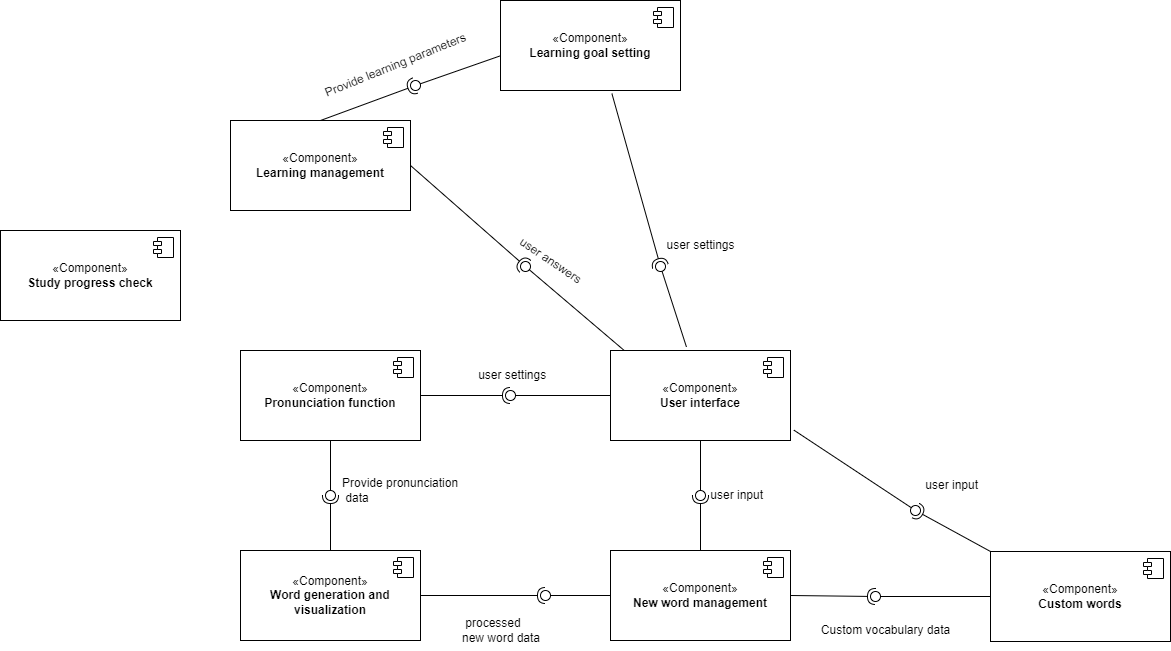

The diagram above was exported from draw.io. Its source (the exported page's mxGraphModel, read from the mxfile embedded in the PNG):
<mxGraphModel dx="934" dy="499" grid="1" gridSize="10" guides="1" tooltips="1" connect="1" arrows="1" fold="1" page="1" pageScale="1" pageWidth="1200" pageHeight="1600" math="0" shadow="0">
  <root>
    <mxCell id="0" />
    <mxCell id="1" parent="0" />
    <mxCell id="Hc3Tz86l8l19YMrTEk-I-75" value="«Component»&lt;br&gt;&lt;b&gt;User interface&lt;/b&gt;" style="html=1;dropTarget=0;whiteSpace=wrap;" vertex="1" parent="1">
      <mxGeometry x="670" y="590" width="180" height="90" as="geometry" />
    </mxCell>
    <mxCell id="Hc3Tz86l8l19YMrTEk-I-76" value="" style="shape=module;jettyWidth=8;jettyHeight=4;" vertex="1" parent="Hc3Tz86l8l19YMrTEk-I-75">
      <mxGeometry x="1" width="20" height="20" relative="1" as="geometry">
        <mxPoint x="-27" y="7" as="offset" />
      </mxGeometry>
    </mxCell>
    <mxCell id="Hc3Tz86l8l19YMrTEk-I-77" value="«Component»&lt;br&gt;&lt;b&gt;New word management&lt;/b&gt;" style="html=1;dropTarget=0;whiteSpace=wrap;" vertex="1" parent="1">
      <mxGeometry x="670" y="790" width="180" height="90" as="geometry" />
    </mxCell>
    <mxCell id="Hc3Tz86l8l19YMrTEk-I-78" value="" style="shape=module;jettyWidth=8;jettyHeight=4;" vertex="1" parent="Hc3Tz86l8l19YMrTEk-I-77">
      <mxGeometry x="1" width="20" height="20" relative="1" as="geometry">
        <mxPoint x="-27" y="7" as="offset" />
      </mxGeometry>
    </mxCell>
    <mxCell id="Hc3Tz86l8l19YMrTEk-I-79" value="«Component»&lt;br&gt;&lt;b&gt;Custom words&lt;/b&gt;" style="html=1;dropTarget=0;whiteSpace=wrap;" vertex="1" parent="1">
      <mxGeometry x="1050" y="791" width="180" height="90" as="geometry" />
    </mxCell>
    <mxCell id="Hc3Tz86l8l19YMrTEk-I-80" value="" style="shape=module;jettyWidth=8;jettyHeight=4;" vertex="1" parent="Hc3Tz86l8l19YMrTEk-I-79">
      <mxGeometry x="1" width="20" height="20" relative="1" as="geometry">
        <mxPoint x="-27" y="7" as="offset" />
      </mxGeometry>
    </mxCell>
    <mxCell id="Hc3Tz86l8l19YMrTEk-I-81" value="" style="rounded=0;orthogonalLoop=1;jettySize=auto;html=1;endArrow=halfCircle;endFill=0;endSize=6;strokeWidth=1;sketch=0;exitX=0.5;exitY=0;exitDx=0;exitDy=0;" edge="1" target="Hc3Tz86l8l19YMrTEk-I-83" parent="1" source="Hc3Tz86l8l19YMrTEk-I-77">
      <mxGeometry relative="1" as="geometry">
        <mxPoint x="780" y="735" as="sourcePoint" />
      </mxGeometry>
    </mxCell>
    <mxCell id="Hc3Tz86l8l19YMrTEk-I-82" value="" style="rounded=0;orthogonalLoop=1;jettySize=auto;html=1;endArrow=oval;endFill=0;sketch=0;sourcePerimeterSpacing=0;targetPerimeterSpacing=0;endSize=10;exitX=0.5;exitY=1;exitDx=0;exitDy=0;" edge="1" target="Hc3Tz86l8l19YMrTEk-I-83" parent="1" source="Hc3Tz86l8l19YMrTEk-I-75">
      <mxGeometry relative="1" as="geometry">
        <mxPoint x="740" y="735" as="sourcePoint" />
      </mxGeometry>
    </mxCell>
    <mxCell id="Hc3Tz86l8l19YMrTEk-I-83" value="" style="ellipse;whiteSpace=wrap;html=1;align=center;aspect=fixed;fillColor=none;strokeColor=none;resizable=0;perimeter=centerPerimeter;rotatable=0;allowArrows=0;points=[];outlineConnect=1;" vertex="1" parent="1">
      <mxGeometry x="755" y="730" width="10" height="10" as="geometry" />
    </mxCell>
    <mxCell id="Hc3Tz86l8l19YMrTEk-I-84" value="&amp;nbsp;user&amp;nbsp;input" style="text;html=1;align=left;verticalAlign=middle;resizable=0;points=[];autosize=1;strokeColor=none;fillColor=none;" vertex="1" parent="1">
      <mxGeometry x="765" y="720" width="80" height="30" as="geometry" />
    </mxCell>
    <mxCell id="Hc3Tz86l8l19YMrTEk-I-85" value="«Component»&lt;br&gt;&lt;b&gt;Word generation and visualization&lt;/b&gt;" style="html=1;dropTarget=0;whiteSpace=wrap;" vertex="1" parent="1">
      <mxGeometry x="300" y="790" width="180" height="90" as="geometry" />
    </mxCell>
    <mxCell id="Hc3Tz86l8l19YMrTEk-I-86" value="" style="shape=module;jettyWidth=8;jettyHeight=4;" vertex="1" parent="Hc3Tz86l8l19YMrTEk-I-85">
      <mxGeometry x="1" width="20" height="20" relative="1" as="geometry">
        <mxPoint x="-27" y="7" as="offset" />
      </mxGeometry>
    </mxCell>
    <mxCell id="Hc3Tz86l8l19YMrTEk-I-87" value="" style="rounded=0;orthogonalLoop=1;jettySize=auto;html=1;endArrow=halfCircle;endFill=0;endSize=6;strokeWidth=1;sketch=0;exitX=1;exitY=0.5;exitDx=0;exitDy=0;" edge="1" target="Hc3Tz86l8l19YMrTEk-I-89" parent="1" source="Hc3Tz86l8l19YMrTEk-I-85">
      <mxGeometry relative="1" as="geometry">
        <mxPoint x="630" y="835" as="sourcePoint" />
      </mxGeometry>
    </mxCell>
    <mxCell id="Hc3Tz86l8l19YMrTEk-I-88" value="" style="rounded=0;orthogonalLoop=1;jettySize=auto;html=1;endArrow=oval;endFill=0;sketch=0;sourcePerimeterSpacing=0;targetPerimeterSpacing=0;endSize=10;exitX=0;exitY=0.5;exitDx=0;exitDy=0;" edge="1" target="Hc3Tz86l8l19YMrTEk-I-89" parent="1" source="Hc3Tz86l8l19YMrTEk-I-77">
      <mxGeometry relative="1" as="geometry">
        <mxPoint x="590" y="835" as="sourcePoint" />
      </mxGeometry>
    </mxCell>
    <mxCell id="Hc3Tz86l8l19YMrTEk-I-89" value="" style="ellipse;whiteSpace=wrap;html=1;align=center;aspect=fixed;fillColor=none;strokeColor=none;resizable=0;perimeter=centerPerimeter;rotatable=0;allowArrows=0;points=[];outlineConnect=1;" vertex="1" parent="1">
      <mxGeometry x="600" y="830" width="10" height="10" as="geometry" />
    </mxCell>
    <mxCell id="Hc3Tz86l8l19YMrTEk-I-90" value="&amp;nbsp;processed &lt;br&gt;new word data" style="text;html=1;align=left;verticalAlign=middle;resizable=0;points=[];autosize=1;strokeColor=none;fillColor=none;" vertex="1" parent="1">
      <mxGeometry x="520" y="850" width="100" height="40" as="geometry" />
    </mxCell>
    <mxCell id="Hc3Tz86l8l19YMrTEk-I-91" value="" style="rounded=0;orthogonalLoop=1;jettySize=auto;html=1;endArrow=halfCircle;endFill=0;endSize=6;strokeWidth=1;sketch=0;exitX=1;exitY=0.5;exitDx=0;exitDy=0;" edge="1" target="Hc3Tz86l8l19YMrTEk-I-93" parent="1" source="Hc3Tz86l8l19YMrTEk-I-77">
      <mxGeometry relative="1" as="geometry">
        <mxPoint x="940" y="836" as="sourcePoint" />
      </mxGeometry>
    </mxCell>
    <mxCell id="Hc3Tz86l8l19YMrTEk-I-92" value="" style="rounded=0;orthogonalLoop=1;jettySize=auto;html=1;endArrow=oval;endFill=0;sketch=0;sourcePerimeterSpacing=0;targetPerimeterSpacing=0;endSize=10;exitX=0;exitY=0.5;exitDx=0;exitDy=0;" edge="1" target="Hc3Tz86l8l19YMrTEk-I-93" parent="1" source="Hc3Tz86l8l19YMrTEk-I-79">
      <mxGeometry relative="1" as="geometry">
        <mxPoint x="900" y="836" as="sourcePoint" />
      </mxGeometry>
    </mxCell>
    <mxCell id="Hc3Tz86l8l19YMrTEk-I-93" value="" style="ellipse;whiteSpace=wrap;html=1;align=center;aspect=fixed;fillColor=none;strokeColor=none;resizable=0;perimeter=centerPerimeter;rotatable=0;allowArrows=0;points=[];outlineConnect=1;" vertex="1" parent="1">
      <mxGeometry x="930" y="831" width="10" height="10" as="geometry" />
    </mxCell>
    <mxCell id="Hc3Tz86l8l19YMrTEk-I-94" value="Custom vocabulary data" style="text;html=1;align=center;verticalAlign=middle;resizable=0;points=[];autosize=1;strokeColor=none;fillColor=none;" vertex="1" parent="1">
      <mxGeometry x="870" y="855" width="150" height="30" as="geometry" />
    </mxCell>
    <mxCell id="Hc3Tz86l8l19YMrTEk-I-95" value="" style="rounded=0;orthogonalLoop=1;jettySize=auto;html=1;endArrow=halfCircle;endFill=0;endSize=6;strokeWidth=1;sketch=0;exitX=0;exitY=0;exitDx=0;exitDy=0;" edge="1" target="Hc3Tz86l8l19YMrTEk-I-97" parent="1" source="Hc3Tz86l8l19YMrTEk-I-79">
      <mxGeometry relative="1" as="geometry">
        <mxPoint x="990" y="760" as="sourcePoint" />
      </mxGeometry>
    </mxCell>
    <mxCell id="Hc3Tz86l8l19YMrTEk-I-96" value="" style="rounded=0;orthogonalLoop=1;jettySize=auto;html=1;endArrow=oval;endFill=0;sketch=0;sourcePerimeterSpacing=0;targetPerimeterSpacing=0;endSize=10;exitX=1.019;exitY=0.885;exitDx=0;exitDy=0;exitPerimeter=0;" edge="1" target="Hc3Tz86l8l19YMrTEk-I-97" parent="1" source="Hc3Tz86l8l19YMrTEk-I-75">
      <mxGeometry relative="1" as="geometry">
        <mxPoint x="950" y="760" as="sourcePoint" />
      </mxGeometry>
    </mxCell>
    <mxCell id="Hc3Tz86l8l19YMrTEk-I-97" value="" style="ellipse;whiteSpace=wrap;html=1;align=center;aspect=fixed;fillColor=none;strokeColor=none;resizable=0;perimeter=centerPerimeter;rotatable=0;allowArrows=0;points=[];outlineConnect=1;" vertex="1" parent="1">
      <mxGeometry x="970" y="745" width="10" height="10" as="geometry" />
    </mxCell>
    <mxCell id="Hc3Tz86l8l19YMrTEk-I-98" value="&amp;nbsp;user input" style="text;html=1;align=left;verticalAlign=middle;resizable=0;points=[];autosize=1;strokeColor=none;fillColor=none;" vertex="1" parent="1">
      <mxGeometry x="980" y="710" width="80" height="30" as="geometry" />
    </mxCell>
    <mxCell id="Hc3Tz86l8l19YMrTEk-I-99" value="«Component»&lt;br&gt;&lt;b&gt;Pronunciation function&lt;/b&gt;" style="html=1;dropTarget=0;whiteSpace=wrap;" vertex="1" parent="1">
      <mxGeometry x="300" y="590" width="180" height="90" as="geometry" />
    </mxCell>
    <mxCell id="Hc3Tz86l8l19YMrTEk-I-100" value="" style="shape=module;jettyWidth=8;jettyHeight=4;" vertex="1" parent="Hc3Tz86l8l19YMrTEk-I-99">
      <mxGeometry x="1" width="20" height="20" relative="1" as="geometry">
        <mxPoint x="-27" y="7" as="offset" />
      </mxGeometry>
    </mxCell>
    <mxCell id="Hc3Tz86l8l19YMrTEk-I-104" value="" style="rounded=0;orthogonalLoop=1;jettySize=auto;html=1;endArrow=halfCircle;endFill=0;endSize=6;strokeWidth=1;sketch=0;exitX=1;exitY=0.5;exitDx=0;exitDy=0;" edge="1" target="Hc3Tz86l8l19YMrTEk-I-106" parent="1" source="Hc3Tz86l8l19YMrTEk-I-99">
      <mxGeometry relative="1" as="geometry">
        <mxPoint x="490" y="700" as="sourcePoint" />
      </mxGeometry>
    </mxCell>
    <mxCell id="Hc3Tz86l8l19YMrTEk-I-105" value="" style="rounded=0;orthogonalLoop=1;jettySize=auto;html=1;endArrow=oval;endFill=0;sketch=0;sourcePerimeterSpacing=0;targetPerimeterSpacing=0;endSize=10;exitX=0;exitY=0.5;exitDx=0;exitDy=0;" edge="1" target="Hc3Tz86l8l19YMrTEk-I-106" parent="1" source="Hc3Tz86l8l19YMrTEk-I-75">
      <mxGeometry relative="1" as="geometry">
        <mxPoint x="550" y="635" as="sourcePoint" />
      </mxGeometry>
    </mxCell>
    <mxCell id="Hc3Tz86l8l19YMrTEk-I-106" value="" style="ellipse;whiteSpace=wrap;html=1;align=center;aspect=fixed;fillColor=none;strokeColor=none;resizable=0;perimeter=centerPerimeter;rotatable=0;allowArrows=0;points=[];outlineConnect=1;" vertex="1" parent="1">
      <mxGeometry x="565" y="630" width="10" height="10" as="geometry" />
    </mxCell>
    <mxCell id="Hc3Tz86l8l19YMrTEk-I-107" value="&amp;nbsp;user settings" style="text;html=1;align=center;verticalAlign=middle;resizable=0;points=[];autosize=1;strokeColor=none;fillColor=none;" vertex="1" parent="1">
      <mxGeometry x="525" y="600" width="90" height="30" as="geometry" />
    </mxCell>
    <mxCell id="Hc3Tz86l8l19YMrTEk-I-111" value="" style="rounded=0;orthogonalLoop=1;jettySize=auto;html=1;endArrow=halfCircle;endFill=0;endSize=6;strokeWidth=1;sketch=0;exitX=0.5;exitY=0;exitDx=0;exitDy=0;" edge="1" target="Hc3Tz86l8l19YMrTEk-I-113" parent="1" source="Hc3Tz86l8l19YMrTEk-I-85">
      <mxGeometry relative="1" as="geometry">
        <mxPoint x="410" y="735" as="sourcePoint" />
      </mxGeometry>
    </mxCell>
    <mxCell id="Hc3Tz86l8l19YMrTEk-I-112" value="" style="rounded=0;orthogonalLoop=1;jettySize=auto;html=1;endArrow=oval;endFill=0;sketch=0;sourcePerimeterSpacing=0;targetPerimeterSpacing=0;endSize=10;exitX=0.5;exitY=1;exitDx=0;exitDy=0;" edge="1" target="Hc3Tz86l8l19YMrTEk-I-113" parent="1" source="Hc3Tz86l8l19YMrTEk-I-99">
      <mxGeometry relative="1" as="geometry">
        <mxPoint x="370" y="735" as="sourcePoint" />
      </mxGeometry>
    </mxCell>
    <mxCell id="Hc3Tz86l8l19YMrTEk-I-113" value="" style="ellipse;whiteSpace=wrap;html=1;align=center;aspect=fixed;fillColor=none;strokeColor=none;resizable=0;perimeter=centerPerimeter;rotatable=0;allowArrows=0;points=[];outlineConnect=1;" vertex="1" parent="1">
      <mxGeometry x="385" y="730" width="10" height="10" as="geometry" />
    </mxCell>
    <mxCell id="Hc3Tz86l8l19YMrTEk-I-114" value="Provide pronunciation&lt;br&gt;&amp;nbsp;data" style="text;html=1;align=left;verticalAlign=middle;resizable=0;points=[];autosize=1;strokeColor=none;fillColor=none;" vertex="1" parent="1">
      <mxGeometry x="400" y="710" width="140" height="40" as="geometry" />
    </mxCell>
    <mxCell id="Hc3Tz86l8l19YMrTEk-I-115" value="«Component»&lt;br&gt;&lt;b&gt;Learning management&lt;/b&gt;" style="html=1;dropTarget=0;whiteSpace=wrap;" vertex="1" parent="1">
      <mxGeometry x="290" y="360" width="180" height="90" as="geometry" />
    </mxCell>
    <mxCell id="Hc3Tz86l8l19YMrTEk-I-116" value="" style="shape=module;jettyWidth=8;jettyHeight=4;" vertex="1" parent="Hc3Tz86l8l19YMrTEk-I-115">
      <mxGeometry x="1" width="20" height="20" relative="1" as="geometry">
        <mxPoint x="-27" y="7" as="offset" />
      </mxGeometry>
    </mxCell>
    <mxCell id="Hc3Tz86l8l19YMrTEk-I-117" value="" style="rounded=0;orthogonalLoop=1;jettySize=auto;html=1;endArrow=halfCircle;endFill=0;endSize=6;strokeWidth=1;sketch=0;exitX=1;exitY=0.5;exitDx=0;exitDy=0;" edge="1" target="Hc3Tz86l8l19YMrTEk-I-119" parent="1" source="Hc3Tz86l8l19YMrTEk-I-115">
      <mxGeometry relative="1" as="geometry">
        <mxPoint x="625" y="485" as="sourcePoint" />
      </mxGeometry>
    </mxCell>
    <mxCell id="Hc3Tz86l8l19YMrTEk-I-118" value="" style="rounded=0;orthogonalLoop=1;jettySize=auto;html=1;endArrow=oval;endFill=0;sketch=0;sourcePerimeterSpacing=0;targetPerimeterSpacing=0;endSize=10;exitX=0.074;exitY=-0.004;exitDx=0;exitDy=0;exitPerimeter=0;" edge="1" target="Hc3Tz86l8l19YMrTEk-I-119" parent="1" source="Hc3Tz86l8l19YMrTEk-I-75">
      <mxGeometry relative="1" as="geometry">
        <mxPoint x="585" y="485" as="sourcePoint" />
      </mxGeometry>
    </mxCell>
    <mxCell id="Hc3Tz86l8l19YMrTEk-I-119" value="" style="ellipse;whiteSpace=wrap;html=1;align=center;aspect=fixed;fillColor=none;strokeColor=none;resizable=0;perimeter=centerPerimeter;rotatable=0;allowArrows=0;points=[];outlineConnect=1;" vertex="1" parent="1">
      <mxGeometry x="580" y="501" width="10" height="10" as="geometry" />
    </mxCell>
    <mxCell id="Hc3Tz86l8l19YMrTEk-I-120" value="user answers" style="text;html=1;align=center;verticalAlign=middle;resizable=0;points=[];autosize=1;strokeColor=none;fillColor=none;spacingBottom=-1;rotation=34;" vertex="1" parent="1">
      <mxGeometry x="565" y="490" width="90" height="20" as="geometry" />
    </mxCell>
    <mxCell id="Hc3Tz86l8l19YMrTEk-I-121" value="«Component»&lt;br&gt;&lt;b&gt;Learning goal setting&lt;/b&gt;" style="html=1;dropTarget=0;whiteSpace=wrap;" vertex="1" parent="1">
      <mxGeometry x="560" y="240" width="180" height="90" as="geometry" />
    </mxCell>
    <mxCell id="Hc3Tz86l8l19YMrTEk-I-122" value="" style="shape=module;jettyWidth=8;jettyHeight=4;" vertex="1" parent="Hc3Tz86l8l19YMrTEk-I-121">
      <mxGeometry x="1" width="20" height="20" relative="1" as="geometry">
        <mxPoint x="-27" y="7" as="offset" />
      </mxGeometry>
    </mxCell>
    <mxCell id="Hc3Tz86l8l19YMrTEk-I-123" value="" style="rounded=0;orthogonalLoop=1;jettySize=auto;html=1;endArrow=halfCircle;endFill=0;endSize=6;strokeWidth=1;sketch=0;exitX=0.5;exitY=0;exitDx=0;exitDy=0;" edge="1" target="Hc3Tz86l8l19YMrTEk-I-125" parent="1" source="Hc3Tz86l8l19YMrTEk-I-115">
      <mxGeometry relative="1" as="geometry">
        <mxPoint x="394.9999999999998" y="390" as="sourcePoint" />
      </mxGeometry>
    </mxCell>
    <mxCell id="Hc3Tz86l8l19YMrTEk-I-124" value="" style="rounded=0;orthogonalLoop=1;jettySize=auto;html=1;endArrow=oval;endFill=0;sketch=0;sourcePerimeterSpacing=0;targetPerimeterSpacing=0;endSize=10;exitX=-0.004;exitY=0.617;exitDx=0;exitDy=0;exitPerimeter=0;" edge="1" target="Hc3Tz86l8l19YMrTEk-I-125" parent="1" source="Hc3Tz86l8l19YMrTEk-I-121">
      <mxGeometry relative="1" as="geometry">
        <mxPoint x="400" y="326" as="sourcePoint" />
      </mxGeometry>
    </mxCell>
    <mxCell id="Hc3Tz86l8l19YMrTEk-I-125" value="" style="ellipse;whiteSpace=wrap;html=1;align=center;aspect=fixed;fillColor=none;strokeColor=none;resizable=0;perimeter=centerPerimeter;rotatable=0;allowArrows=0;points=[];outlineConnect=1;" vertex="1" parent="1">
      <mxGeometry x="470" y="320" width="10" height="10" as="geometry" />
    </mxCell>
    <mxCell id="Hc3Tz86l8l19YMrTEk-I-126" value="Provide learning parameters" style="text;html=1;align=center;verticalAlign=middle;resizable=0;points=[];autosize=1;strokeColor=none;fillColor=none;rotation=338;" vertex="1" parent="1">
      <mxGeometry x="370" y="290" width="170" height="30" as="geometry" />
    </mxCell>
    <mxCell id="Hc3Tz86l8l19YMrTEk-I-127" value="" style="rounded=0;orthogonalLoop=1;jettySize=auto;html=1;endArrow=halfCircle;endFill=0;endSize=6;strokeWidth=1;sketch=0;exitX=0.619;exitY=1.035;exitDx=0;exitDy=0;exitPerimeter=0;" edge="1" target="Hc3Tz86l8l19YMrTEk-I-129" parent="1" source="Hc3Tz86l8l19YMrTEk-I-121">
      <mxGeometry relative="1" as="geometry">
        <mxPoint x="740" y="506" as="sourcePoint" />
      </mxGeometry>
    </mxCell>
    <mxCell id="Hc3Tz86l8l19YMrTEk-I-128" value="" style="rounded=0;orthogonalLoop=1;jettySize=auto;html=1;endArrow=oval;endFill=0;sketch=0;sourcePerimeterSpacing=0;targetPerimeterSpacing=0;endSize=10;exitX=0.422;exitY=-0.039;exitDx=0;exitDy=0;exitPerimeter=0;" edge="1" target="Hc3Tz86l8l19YMrTEk-I-129" parent="1" source="Hc3Tz86l8l19YMrTEk-I-75">
      <mxGeometry relative="1" as="geometry">
        <mxPoint x="700" y="506" as="sourcePoint" />
      </mxGeometry>
    </mxCell>
    <mxCell id="Hc3Tz86l8l19YMrTEk-I-129" value="" style="ellipse;whiteSpace=wrap;html=1;align=center;aspect=fixed;fillColor=none;strokeColor=none;resizable=0;perimeter=centerPerimeter;rotatable=0;allowArrows=0;points=[];outlineConnect=1;" vertex="1" parent="1">
      <mxGeometry x="715" y="501" width="10" height="10" as="geometry" />
    </mxCell>
    <mxCell id="Hc3Tz86l8l19YMrTEk-I-130" value="user settings" style="text;html=1;align=center;verticalAlign=middle;resizable=0;points=[];autosize=1;strokeColor=none;fillColor=none;" vertex="1" parent="1">
      <mxGeometry x="715" y="470" width="90" height="30" as="geometry" />
    </mxCell>
    <mxCell id="Hc3Tz86l8l19YMrTEk-I-132" value="«Component»&lt;br&gt;&lt;b&gt;Study progress check&lt;/b&gt;" style="html=1;dropTarget=0;whiteSpace=wrap;" vertex="1" parent="1">
      <mxGeometry x="60" y="470" width="180" height="90" as="geometry" />
    </mxCell>
    <mxCell id="Hc3Tz86l8l19YMrTEk-I-133" value="" style="shape=module;jettyWidth=8;jettyHeight=4;" vertex="1" parent="Hc3Tz86l8l19YMrTEk-I-132">
      <mxGeometry x="1" width="20" height="20" relative="1" as="geometry">
        <mxPoint x="-27" y="7" as="offset" />
      </mxGeometry>
    </mxCell>
  </root>
</mxGraphModel>